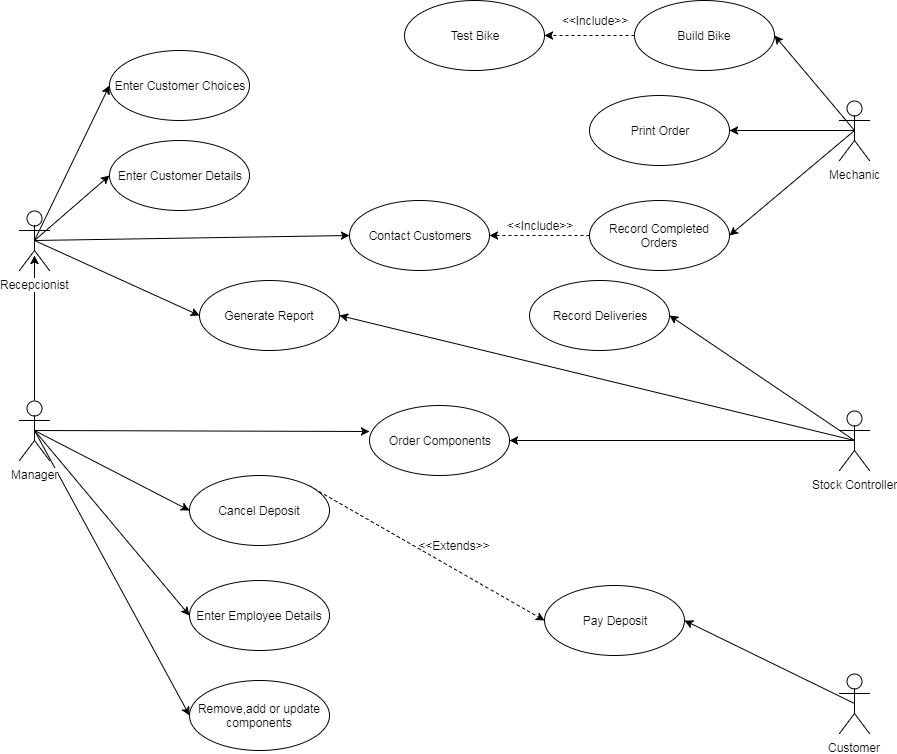

The diagram above was exported from draw.io. Its source (the exported page's mxGraphModel, read from the mxfile embedded in the PNG):
<mxGraphModel dx="1933" dy="1709" grid="1" gridSize="10" guides="1" tooltips="1" connect="1" arrows="1" fold="1" page="1" pageScale="1" pageWidth="827" pageHeight="1169" background="#ffffff" math="0" shadow="0">
  <root>
    <mxCell id="0" />
    <mxCell id="1" parent="0" />
    <mxCell id="39" style="edgeStyle=none;rounded=0;html=1;exitX=0.5;exitY=0;exitPerimeter=0;jettySize=auto;orthogonalLoop=1;entryX=0.5;entryY=0.75;entryPerimeter=0;" parent="1" source="4" target="3" edge="1">
      <mxGeometry relative="1" as="geometry">
        <mxPoint x="-45" y="270" as="targetPoint" />
      </mxGeometry>
    </mxCell>
    <mxCell id="2" value="Enter Customer Choices" style="ellipse;whiteSpace=wrap;html=1;" parent="1" vertex="1">
      <mxGeometry x="30" y="30" width="140" height="70" as="geometry" />
    </mxCell>
    <mxCell id="12" style="rounded=0;html=1;exitX=0.5;exitY=0.5;exitPerimeter=0;entryX=0;entryY=0.5;jettySize=auto;orthogonalLoop=1;" parent="1" source="3" target="2" edge="1">
      <mxGeometry relative="1" as="geometry" />
    </mxCell>
    <mxCell id="14" style="edgeStyle=none;rounded=0;html=1;exitX=0.5;exitY=0.5;exitPerimeter=0;entryX=0;entryY=0.5;jettySize=auto;orthogonalLoop=1;" parent="1" source="3" target="13" edge="1">
      <mxGeometry relative="1" as="geometry" />
    </mxCell>
    <mxCell id="36" style="edgeStyle=none;rounded=0;html=1;exitX=0.5;exitY=0.5;exitPerimeter=0;entryX=0;entryY=0.5;jettySize=auto;orthogonalLoop=1;" parent="1" source="3" target="35" edge="1">
      <mxGeometry relative="1" as="geometry" />
    </mxCell>
    <mxCell id="41" style="edgeStyle=none;rounded=0;html=1;exitX=0.5;exitY=0.5;exitPerimeter=0;entryX=0;entryY=0.5;jettySize=auto;orthogonalLoop=1;" parent="1" source="3" target="40" edge="1">
      <mxGeometry relative="1" as="geometry" />
    </mxCell>
    <mxCell id="3" value="Recepcionist" style="shape=umlActor;verticalLabelPosition=bottom;labelBackgroundColor=#ffffff;verticalAlign=top;html=1;" parent="1" vertex="1">
      <mxGeometry x="-60" y="190" width="30" height="60" as="geometry" />
    </mxCell>
    <mxCell id="18" style="edgeStyle=none;rounded=0;html=1;exitX=0.5;exitY=0.5;exitPerimeter=0;entryX=0;entryY=0.5;jettySize=auto;orthogonalLoop=1;" parent="1" source="4" target="17" edge="1">
      <mxGeometry relative="1" as="geometry" />
    </mxCell>
    <mxCell id="23" style="edgeStyle=none;rounded=0;html=1;exitX=0.5;exitY=0.5;exitPerimeter=0;entryX=0.002;entryY=0.376;jettySize=auto;orthogonalLoop=1;entryPerimeter=0;" parent="1" source="4" target="21" edge="1">
      <mxGeometry relative="1" as="geometry" />
    </mxCell>
    <mxCell id="44" style="edgeStyle=none;rounded=0;html=1;exitX=0.5;exitY=0.5;exitPerimeter=0;entryX=0;entryY=0.5;jettySize=auto;orthogonalLoop=1;" parent="1" source="4" target="43" edge="1">
      <mxGeometry relative="1" as="geometry" />
    </mxCell>
    <mxCell id="46" style="edgeStyle=none;rounded=0;html=1;exitX=0.5;exitY=0.5;exitPerimeter=0;entryX=0;entryY=0.5;jettySize=auto;orthogonalLoop=1;" parent="1" source="4" target="45" edge="1">
      <mxGeometry relative="1" as="geometry" />
    </mxCell>
    <mxCell id="4" value="Manager" style="shape=umlActor;verticalLabelPosition=bottom;labelBackgroundColor=#ffffff;verticalAlign=top;html=1;" parent="1" vertex="1">
      <mxGeometry x="-60" y="380" width="30" height="60" as="geometry" />
    </mxCell>
    <mxCell id="22" style="edgeStyle=none;rounded=0;html=1;exitX=0.5;exitY=0.5;exitPerimeter=0;entryX=1;entryY=0.5;jettySize=auto;orthogonalLoop=1;" parent="1" source="5" target="21" edge="1">
      <mxGeometry relative="1" as="geometry" />
    </mxCell>
    <mxCell id="30" style="edgeStyle=none;rounded=0;html=1;exitX=0.5;exitY=0.5;exitPerimeter=0;entryX=1;entryY=0.5;jettySize=auto;orthogonalLoop=1;" parent="1" source="5" target="29" edge="1">
      <mxGeometry relative="1" as="geometry" />
    </mxCell>
    <mxCell id="42" style="edgeStyle=none;rounded=0;html=1;exitX=0.5;exitY=0.5;exitPerimeter=0;entryX=1;entryY=0.5;jettySize=auto;orthogonalLoop=1;" parent="1" source="5" target="40" edge="1">
      <mxGeometry relative="1" as="geometry" />
    </mxCell>
    <mxCell id="5" value="Stock Controller" style="shape=umlActor;verticalLabelPosition=bottom;labelBackgroundColor=#ffffff;verticalAlign=top;html=1;" parent="1" vertex="1">
      <mxGeometry x="760" y="390" width="30" height="60" as="geometry" />
    </mxCell>
    <mxCell id="16" style="edgeStyle=none;rounded=0;html=1;exitX=0.5;exitY=0.5;exitPerimeter=0;entryX=1;entryY=0.5;jettySize=auto;orthogonalLoop=1;" parent="1" source="6" target="15" edge="1">
      <mxGeometry relative="1" as="geometry" />
    </mxCell>
    <mxCell id="6" value="Customer" style="shape=umlActor;verticalLabelPosition=bottom;labelBackgroundColor=#ffffff;verticalAlign=top;html=1;" parent="1" vertex="1">
      <mxGeometry x="760" y="653" width="30" height="60" as="geometry" />
    </mxCell>
    <mxCell id="26" style="edgeStyle=none;rounded=0;html=1;exitX=0.5;exitY=0.5;exitPerimeter=0;entryX=1;entryY=0.5;jettySize=auto;orthogonalLoop=1;" parent="1" source="7" target="24" edge="1">
      <mxGeometry relative="1" as="geometry" />
    </mxCell>
    <mxCell id="32" style="edgeStyle=none;rounded=0;html=1;exitX=0.5;exitY=0.5;exitPerimeter=0;entryX=1;entryY=0.5;jettySize=auto;orthogonalLoop=1;" parent="1" source="7" target="31" edge="1">
      <mxGeometry relative="1" as="geometry" />
    </mxCell>
    <mxCell id="34" style="edgeStyle=none;rounded=0;html=1;exitX=0.5;exitY=0.5;exitPerimeter=0;entryX=1;entryY=0.5;jettySize=auto;orthogonalLoop=1;" parent="1" source="7" target="33" edge="1">
      <mxGeometry relative="1" as="geometry" />
    </mxCell>
    <mxCell id="7" value="Mechanic" style="shape=umlActor;verticalLabelPosition=bottom;labelBackgroundColor=#ffffff;verticalAlign=top;html=1;" parent="1" vertex="1">
      <mxGeometry x="760" y="80" width="30" height="60" as="geometry" />
    </mxCell>
    <mxCell id="13" value="Enter Customer Details" style="ellipse;whiteSpace=wrap;html=1;" parent="1" vertex="1">
      <mxGeometry x="30" y="120" width="140" height="70" as="geometry" />
    </mxCell>
    <mxCell id="15" value="Pay Deposit" style="ellipse;whiteSpace=wrap;html=1;" parent="1" vertex="1">
      <mxGeometry x="465" y="565" width="140" height="70" as="geometry" />
    </mxCell>
    <mxCell id="19" style="edgeStyle=none;rounded=0;html=1;exitX=1;exitY=0;entryX=0;entryY=0.5;jettySize=auto;orthogonalLoop=1;dashed=1;" parent="1" source="17" target="15" edge="1">
      <mxGeometry relative="1" as="geometry" />
    </mxCell>
    <mxCell id="17" value="Cancel Deposit" style="ellipse;whiteSpace=wrap;html=1;" parent="1" vertex="1">
      <mxGeometry x="110" y="455" width="140" height="70" as="geometry" />
    </mxCell>
    <mxCell id="20" value="&amp;lt;&amp;lt;Extends&amp;gt;&amp;gt;" style="text;html=1;strokeColor=none;fillColor=none;align=center;verticalAlign=middle;whiteSpace=wrap;rounded=0;" parent="1" vertex="1">
      <mxGeometry x="355" y="515" width="40" height="20" as="geometry" />
    </mxCell>
    <mxCell id="21" value="Order Components" style="ellipse;whiteSpace=wrap;html=1;" parent="1" vertex="1">
      <mxGeometry x="290" y="385" width="140" height="70" as="geometry" />
    </mxCell>
    <mxCell id="27" style="edgeStyle=none;rounded=0;html=1;exitX=0;exitY=0.5;entryX=1;entryY=0.5;jettySize=auto;orthogonalLoop=1;dashed=1;" parent="1" source="24" target="25" edge="1">
      <mxGeometry relative="1" as="geometry" />
    </mxCell>
    <mxCell id="24" value="Build Bike" style="ellipse;whiteSpace=wrap;html=1;" parent="1" vertex="1">
      <mxGeometry x="555" y="-20" width="140" height="70" as="geometry" />
    </mxCell>
    <mxCell id="25" value="Test Bike" style="ellipse;whiteSpace=wrap;html=1;" parent="1" vertex="1">
      <mxGeometry x="325" y="-20" width="140" height="70" as="geometry" />
    </mxCell>
    <mxCell id="28" value="&amp;lt;&amp;lt;Include&amp;gt;&amp;gt;" style="text;html=1;strokeColor=none;fillColor=none;align=center;verticalAlign=middle;whiteSpace=wrap;rounded=0;" parent="1" vertex="1">
      <mxGeometry x="495" y="-10" width="40" height="20" as="geometry" />
    </mxCell>
    <mxCell id="29" value="Record Deliveries" style="ellipse;whiteSpace=wrap;html=1;" parent="1" vertex="1">
      <mxGeometry x="450" y="260" width="140" height="70" as="geometry" />
    </mxCell>
    <mxCell id="31" value="Print Order" style="ellipse;whiteSpace=wrap;html=1;" parent="1" vertex="1">
      <mxGeometry x="510" y="75" width="140" height="70" as="geometry" />
    </mxCell>
    <mxCell id="37" style="edgeStyle=none;rounded=0;html=1;exitX=0;exitY=0.5;entryX=1;entryY=0.5;jettySize=auto;orthogonalLoop=1;dashed=1;" parent="1" source="33" target="35" edge="1">
      <mxGeometry relative="1" as="geometry" />
    </mxCell>
    <mxCell id="33" value="Record Completed Orders&lt;br&gt;" style="ellipse;whiteSpace=wrap;html=1;" parent="1" vertex="1">
      <mxGeometry x="510" y="180" width="140" height="70" as="geometry" />
    </mxCell>
    <mxCell id="35" value="Contact Customers" style="ellipse;whiteSpace=wrap;html=1;" parent="1" vertex="1">
      <mxGeometry x="270" y="180" width="140" height="70" as="geometry" />
    </mxCell>
    <mxCell id="38" value="&amp;lt;&amp;lt;Include&amp;gt;&amp;gt;" style="text;html=1;strokeColor=none;fillColor=none;align=center;verticalAlign=middle;whiteSpace=wrap;rounded=0;" parent="1" vertex="1">
      <mxGeometry x="440" y="195" width="40" height="20" as="geometry" />
    </mxCell>
    <mxCell id="40" value="Generate Report" style="ellipse;whiteSpace=wrap;html=1;" parent="1" vertex="1">
      <mxGeometry x="120" y="260" width="140" height="70" as="geometry" />
    </mxCell>
    <mxCell id="43" value="Enter Employee Details" style="ellipse;whiteSpace=wrap;html=1;" parent="1" vertex="1">
      <mxGeometry x="110" y="560" width="140" height="70" as="geometry" />
    </mxCell>
    <mxCell id="45" value="Remove,add or update components" style="ellipse;whiteSpace=wrap;html=1;" parent="1" vertex="1">
      <mxGeometry x="110" y="660" width="140" height="70" as="geometry" />
    </mxCell>
  </root>
</mxGraphModel>